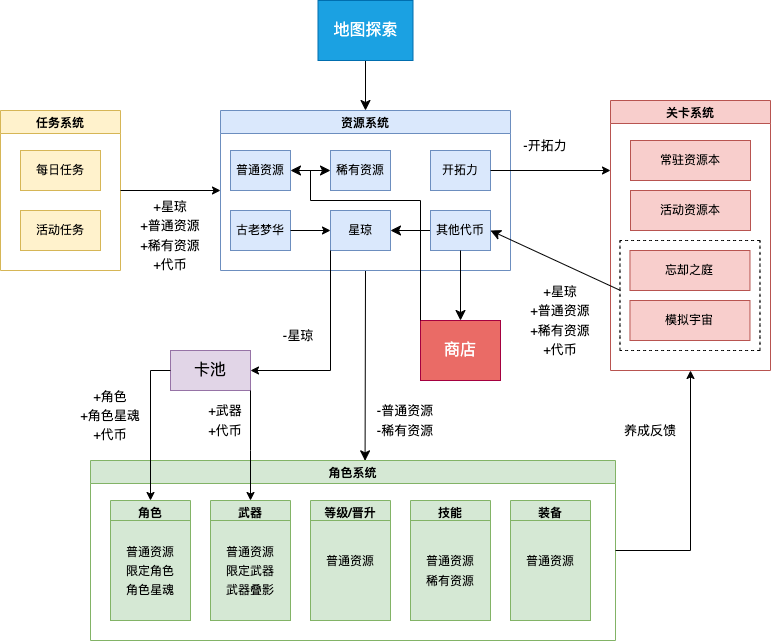

The diagram above was exported from draw.io. Its source (the exported page's mxGraphModel, read from the mxfile embedded in the PNG):
<mxGraphModel dx="708" dy="779" grid="1" gridSize="10" guides="1" tooltips="1" connect="1" arrows="1" fold="1" page="1" pageScale="1" pageWidth="1169" pageHeight="1654" math="0" shadow="0">
  <root>
    <mxCell id="0" />
    <mxCell id="1" parent="0" />
    <mxCell id="9GxUcFUZRtuYLZwPO1JE-2" value="任务系统" style="swimlane;fillColor=#fff2cc;strokeColor=#d6b656;" vertex="1" parent="1">
      <mxGeometry x="110" y="130" width="120" height="160" as="geometry" />
    </mxCell>
    <mxCell id="9GxUcFUZRtuYLZwPO1JE-3" value="每日任务" style="rounded=0;whiteSpace=wrap;html=1;fillColor=#fff2cc;strokeColor=#d6b656;" vertex="1" parent="9GxUcFUZRtuYLZwPO1JE-2">
      <mxGeometry x="20" y="40" width="80" height="40" as="geometry" />
    </mxCell>
    <mxCell id="9GxUcFUZRtuYLZwPO1JE-7" value="活动任务" style="rounded=0;whiteSpace=wrap;html=1;fillColor=#fff2cc;strokeColor=#d6b656;" vertex="1" parent="9GxUcFUZRtuYLZwPO1JE-2">
      <mxGeometry x="20" y="100" width="80" height="40" as="geometry" />
    </mxCell>
    <mxCell id="9GxUcFUZRtuYLZwPO1JE-8" value="" style="endArrow=classic;html=1;rounded=0;exitX=1;exitY=0.5;exitDx=0;exitDy=0;entryX=0;entryY=0.5;entryDx=0;entryDy=0;" edge="1" parent="1" source="9GxUcFUZRtuYLZwPO1JE-2" target="9GxUcFUZRtuYLZwPO1JE-9">
      <mxGeometry width="50" height="50" relative="1" as="geometry">
        <mxPoint x="200" y="120" as="sourcePoint" />
        <mxPoint x="360" y="280" as="targetPoint" />
      </mxGeometry>
    </mxCell>
    <mxCell id="9GxUcFUZRtuYLZwPO1JE-129" style="edgeStyle=none;curved=1;rounded=0;orthogonalLoop=1;jettySize=auto;html=1;fontSize=12;startSize=8;endSize=8;exitX=0.5;exitY=1;exitDx=0;exitDy=0;entryX=0.523;entryY=0.002;entryDx=0;entryDy=0;entryPerimeter=0;" edge="1" parent="1" source="9GxUcFUZRtuYLZwPO1JE-9" target="9GxUcFUZRtuYLZwPO1JE-28">
      <mxGeometry relative="1" as="geometry">
        <mxPoint x="475" y="330" as="sourcePoint" />
        <mxPoint x="500" y="430" as="targetPoint" />
      </mxGeometry>
    </mxCell>
    <mxCell id="9GxUcFUZRtuYLZwPO1JE-9" value="资源系统" style="swimlane;fillColor=#dae8fc;strokeColor=#6c8ebf;" vertex="1" parent="1">
      <mxGeometry x="330" y="130" width="290" height="160" as="geometry" />
    </mxCell>
    <mxCell id="9GxUcFUZRtuYLZwPO1JE-10" value="古老梦华" style="rounded=0;whiteSpace=wrap;html=1;fillColor=#dae8fc;strokeColor=#6c8ebf;" vertex="1" parent="9GxUcFUZRtuYLZwPO1JE-9">
      <mxGeometry x="10" y="100" width="60" height="40" as="geometry" />
    </mxCell>
    <mxCell id="9GxUcFUZRtuYLZwPO1JE-15" value="星琼" style="rounded=0;whiteSpace=wrap;html=1;fillColor=#dae8fc;strokeColor=#6c8ebf;" vertex="1" parent="9GxUcFUZRtuYLZwPO1JE-9">
      <mxGeometry x="110" y="100" width="60" height="40" as="geometry" />
    </mxCell>
    <mxCell id="9GxUcFUZRtuYLZwPO1JE-16" value="" style="endArrow=classic;html=1;rounded=0;exitX=1;exitY=0.5;exitDx=0;exitDy=0;entryX=0;entryY=0.5;entryDx=0;entryDy=0;" edge="1" parent="9GxUcFUZRtuYLZwPO1JE-9" source="9GxUcFUZRtuYLZwPO1JE-10" target="9GxUcFUZRtuYLZwPO1JE-15">
      <mxGeometry width="50" height="50" relative="1" as="geometry">
        <mxPoint x="70" y="170" as="sourcePoint" />
        <mxPoint x="120" y="120" as="targetPoint" />
      </mxGeometry>
    </mxCell>
    <mxCell id="9GxUcFUZRtuYLZwPO1JE-17" value="开拓力" style="rounded=0;whiteSpace=wrap;html=1;fillColor=#dae8fc;strokeColor=#6c8ebf;" vertex="1" parent="9GxUcFUZRtuYLZwPO1JE-9">
      <mxGeometry x="210" y="40" width="60" height="40" as="geometry" />
    </mxCell>
    <mxCell id="9GxUcFUZRtuYLZwPO1JE-19" value="普通资源" style="rounded=0;whiteSpace=wrap;html=1;fillColor=#dae8fc;strokeColor=#6c8ebf;" vertex="1" parent="9GxUcFUZRtuYLZwPO1JE-9">
      <mxGeometry x="10" y="40" width="60" height="40" as="geometry" />
    </mxCell>
    <mxCell id="9GxUcFUZRtuYLZwPO1JE-23" value="稀有资源" style="rounded=0;whiteSpace=wrap;html=1;fillColor=#dae8fc;strokeColor=#6c8ebf;" vertex="1" parent="9GxUcFUZRtuYLZwPO1JE-9">
      <mxGeometry x="110" y="40" width="60" height="40" as="geometry" />
    </mxCell>
    <mxCell id="9GxUcFUZRtuYLZwPO1JE-137" value="" style="edgeStyle=none;curved=1;rounded=0;orthogonalLoop=1;jettySize=auto;html=1;fontSize=12;startSize=8;endSize=8;" edge="1" parent="9GxUcFUZRtuYLZwPO1JE-9" source="9GxUcFUZRtuYLZwPO1JE-103" target="9GxUcFUZRtuYLZwPO1JE-15">
      <mxGeometry relative="1" as="geometry" />
    </mxCell>
    <mxCell id="9GxUcFUZRtuYLZwPO1JE-103" value="其他代币" style="rounded=0;whiteSpace=wrap;html=1;fillColor=#dae8fc;strokeColor=#6c8ebf;" vertex="1" parent="9GxUcFUZRtuYLZwPO1JE-9">
      <mxGeometry x="210" y="100" width="60" height="40" as="geometry" />
    </mxCell>
    <mxCell id="9GxUcFUZRtuYLZwPO1JE-127" value="" style="endArrow=classic;startArrow=classic;html=1;rounded=0;fontSize=12;startSize=8;endSize=8;curved=1;exitX=1;exitY=0.5;exitDx=0;exitDy=0;entryX=0;entryY=0.5;entryDx=0;entryDy=0;" edge="1" parent="9GxUcFUZRtuYLZwPO1JE-9" source="9GxUcFUZRtuYLZwPO1JE-19" target="9GxUcFUZRtuYLZwPO1JE-23">
      <mxGeometry width="50" height="50" relative="1" as="geometry">
        <mxPoint x="60" y="100" as="sourcePoint" />
        <mxPoint x="110" y="50" as="targetPoint" />
      </mxGeometry>
    </mxCell>
    <mxCell id="9GxUcFUZRtuYLZwPO1JE-18" value="" style="endArrow=classic;html=1;rounded=0;exitX=1;exitY=0.5;exitDx=0;exitDy=0;" edge="1" parent="1" source="9GxUcFUZRtuYLZwPO1JE-17">
      <mxGeometry width="50" height="50" relative="1" as="geometry">
        <mxPoint x="620" y="210" as="sourcePoint" />
        <mxPoint x="720" y="190" as="targetPoint" />
      </mxGeometry>
    </mxCell>
    <mxCell id="9GxUcFUZRtuYLZwPO1JE-21" value="&lt;font style=&quot;font-size: 16px;&quot;&gt;卡池&lt;/font&gt;" style="whiteSpace=wrap;html=1;fillColor=#e1d5e7;strokeColor=#9673a6;" vertex="1" parent="1">
      <mxGeometry x="280" y="370" width="80" height="40" as="geometry" />
    </mxCell>
    <mxCell id="9GxUcFUZRtuYLZwPO1JE-22" value="" style="endArrow=classic;html=1;rounded=0;entryX=1;entryY=0.5;entryDx=0;entryDy=0;exitX=0;exitY=1;exitDx=0;exitDy=0;" edge="1" parent="1" source="9GxUcFUZRtuYLZwPO1JE-15" target="9GxUcFUZRtuYLZwPO1JE-21">
      <mxGeometry width="50" height="50" relative="1" as="geometry">
        <mxPoint x="420" y="280" as="sourcePoint" />
        <mxPoint x="470" y="230" as="targetPoint" />
        <Array as="points">
          <mxPoint x="440" y="390" />
        </Array>
      </mxGeometry>
    </mxCell>
    <mxCell id="9GxUcFUZRtuYLZwPO1JE-27" value="&lt;font style=&quot;font-size: 13px;&quot;&gt;+星琼&lt;br&gt;+普通资源&lt;br&gt;+稀有资源&lt;br&gt;+代币&lt;/font&gt;" style="text;strokeColor=none;fillColor=none;html=1;align=center;verticalAlign=middle;whiteSpace=wrap;rounded=0;fontSize=16;" vertex="1" parent="1">
      <mxGeometry x="230" y="185" width="100" height="140" as="geometry" />
    </mxCell>
    <mxCell id="9GxUcFUZRtuYLZwPO1JE-28" value="角色系统" style="swimlane;fillColor=#d5e8d4;strokeColor=#82b366;" vertex="1" parent="1">
      <mxGeometry x="200" y="480" width="525" height="180" as="geometry" />
    </mxCell>
    <mxCell id="9GxUcFUZRtuYLZwPO1JE-50" value="等级/晋升" style="swimlane;fillColor=#d5e8d4;strokeColor=#82b366;movable=1;resizable=1;rotatable=1;deletable=1;editable=1;locked=0;connectable=1;" vertex="1" parent="9GxUcFUZRtuYLZwPO1JE-28">
      <mxGeometry x="220" y="40" width="80" height="120" as="geometry" />
    </mxCell>
    <mxCell id="9GxUcFUZRtuYLZwPO1JE-54" value="&lt;span style=&quot;font-size: 12px;&quot;&gt;普通资源&lt;br&gt;&lt;br&gt;&lt;/span&gt;" style="text;strokeColor=#82b366;fillColor=#d5e8d4;html=1;align=center;verticalAlign=middle;whiteSpace=wrap;rounded=0;fontSize=16;" vertex="1" parent="9GxUcFUZRtuYLZwPO1JE-50">
      <mxGeometry y="20" width="80" height="100" as="geometry" />
    </mxCell>
    <mxCell id="9GxUcFUZRtuYLZwPO1JE-62" value="装备" style="swimlane;fillColor=#d5e8d4;strokeColor=#82b366;" vertex="1" parent="9GxUcFUZRtuYLZwPO1JE-28">
      <mxGeometry x="420" y="40" width="80" height="120" as="geometry" />
    </mxCell>
    <mxCell id="9GxUcFUZRtuYLZwPO1JE-65" value="&lt;span style=&quot;font-size: 12px;&quot;&gt;普通资源&lt;br&gt;&lt;br&gt;&lt;/span&gt;" style="text;strokeColor=#82b366;fillColor=#d5e8d4;html=1;align=center;verticalAlign=middle;whiteSpace=wrap;rounded=0;fontSize=16;" vertex="1" parent="9GxUcFUZRtuYLZwPO1JE-62">
      <mxGeometry y="20" width="80" height="100" as="geometry" />
    </mxCell>
    <mxCell id="9GxUcFUZRtuYLZwPO1JE-56" value="技能" style="swimlane;fillColor=#d5e8d4;strokeColor=#82b366;" vertex="1" parent="9GxUcFUZRtuYLZwPO1JE-28">
      <mxGeometry x="320" y="40" width="80" height="120" as="geometry" />
    </mxCell>
    <mxCell id="9GxUcFUZRtuYLZwPO1JE-57" value="&lt;span style=&quot;font-size: 12px;&quot;&gt;普通资源&lt;br&gt;稀有资源&lt;br&gt;&lt;/span&gt;" style="text;strokeColor=#82b366;fillColor=#d5e8d4;html=1;align=center;verticalAlign=middle;whiteSpace=wrap;rounded=0;fontSize=16;" vertex="1" parent="9GxUcFUZRtuYLZwPO1JE-56">
      <mxGeometry y="20" width="80" height="100" as="geometry" />
    </mxCell>
    <mxCell id="9GxUcFUZRtuYLZwPO1JE-43" value="武器" style="swimlane;fillColor=#d5e8d4;strokeColor=#82b366;" vertex="1" parent="9GxUcFUZRtuYLZwPO1JE-28">
      <mxGeometry x="120" y="40" width="80" height="120" as="geometry" />
    </mxCell>
    <mxCell id="9GxUcFUZRtuYLZwPO1JE-52" value="&lt;span style=&quot;font-size: 12px;&quot;&gt;普通资源&lt;br&gt;限定武器&lt;br&gt;武器叠影&lt;br&gt;&lt;/span&gt;" style="text;strokeColor=#82b366;fillColor=#d5e8d4;html=1;align=center;verticalAlign=middle;whiteSpace=wrap;rounded=0;fontSize=16;" vertex="1" parent="9GxUcFUZRtuYLZwPO1JE-43">
      <mxGeometry y="20" width="80" height="100" as="geometry" />
    </mxCell>
    <mxCell id="9GxUcFUZRtuYLZwPO1JE-42" value="角色" style="swimlane;fillColor=#d5e8d4;strokeColor=#82b366;" vertex="1" parent="9GxUcFUZRtuYLZwPO1JE-28">
      <mxGeometry x="20" y="40" width="80" height="120" as="geometry" />
    </mxCell>
    <mxCell id="9GxUcFUZRtuYLZwPO1JE-26" value="&lt;font style=&quot;font-size: 12px;&quot;&gt;普通资源&lt;br&gt;限定角色&lt;br&gt;角色星魂&lt;br&gt;&lt;/font&gt;" style="text;strokeColor=#82b366;fillColor=#d5e8d4;html=1;align=center;verticalAlign=middle;whiteSpace=wrap;rounded=0;fontSize=16;" vertex="1" parent="9GxUcFUZRtuYLZwPO1JE-42">
      <mxGeometry y="20" width="80" height="100" as="geometry" />
    </mxCell>
    <mxCell id="9GxUcFUZRtuYLZwPO1JE-67" value="" style="endArrow=classic;html=1;rounded=0;entryX=0.5;entryY=0;entryDx=0;entryDy=0;exitX=0;exitY=0.5;exitDx=0;exitDy=0;" edge="1" parent="1" source="9GxUcFUZRtuYLZwPO1JE-21" target="9GxUcFUZRtuYLZwPO1JE-42">
      <mxGeometry width="50" height="50" relative="1" as="geometry">
        <mxPoint x="320" y="450" as="sourcePoint" />
        <mxPoint x="370" y="410" as="targetPoint" />
        <Array as="points">
          <mxPoint x="260" y="390" />
        </Array>
      </mxGeometry>
    </mxCell>
    <mxCell id="9GxUcFUZRtuYLZwPO1JE-68" value="" style="endArrow=classic;html=1;rounded=0;entryX=0.5;entryY=0;entryDx=0;entryDy=0;exitX=1;exitY=1;exitDx=0;exitDy=0;" edge="1" parent="1" source="9GxUcFUZRtuYLZwPO1JE-21" target="9GxUcFUZRtuYLZwPO1JE-43">
      <mxGeometry width="50" height="50" relative="1" as="geometry">
        <mxPoint x="290" y="390" as="sourcePoint" />
        <mxPoint x="150" y="530" as="targetPoint" />
        <Array as="points">
          <mxPoint x="360" y="470" />
        </Array>
      </mxGeometry>
    </mxCell>
    <mxCell id="9GxUcFUZRtuYLZwPO1JE-69" value="&lt;font style=&quot;font-size: 13px;&quot;&gt;-星琼&lt;br&gt;&lt;/font&gt;" style="text;strokeColor=none;fillColor=none;html=1;align=center;verticalAlign=middle;whiteSpace=wrap;rounded=0;fontSize=16;" vertex="1" parent="1">
      <mxGeometry x="382.5" y="330" width="50" height="50" as="geometry" />
    </mxCell>
    <mxCell id="9GxUcFUZRtuYLZwPO1JE-70" value="&lt;font style=&quot;font-size: 13px;&quot;&gt;+角色&lt;br&gt;+角色星魂&lt;br&gt;+代币&lt;br&gt;&lt;/font&gt;" style="text;strokeColor=none;fillColor=none;html=1;align=center;verticalAlign=middle;whiteSpace=wrap;rounded=0;fontSize=16;" vertex="1" parent="1">
      <mxGeometry x="180" y="410" width="80" height="50" as="geometry" />
    </mxCell>
    <mxCell id="9GxUcFUZRtuYLZwPO1JE-71" value="&lt;font style=&quot;font-size: 13px;&quot;&gt;+武器&lt;br&gt;+代币&lt;br&gt;&lt;/font&gt;" style="text;strokeColor=none;fillColor=none;html=1;align=center;verticalAlign=middle;whiteSpace=wrap;rounded=0;fontSize=16;" vertex="1" parent="1">
      <mxGeometry x="310" y="415" width="50" height="50" as="geometry" />
    </mxCell>
    <mxCell id="9GxUcFUZRtuYLZwPO1JE-72" value="关卡系统" style="swimlane;fillColor=#f8cecc;strokeColor=#b85450;" vertex="1" parent="1">
      <mxGeometry x="720" y="120" width="160" height="270" as="geometry" />
    </mxCell>
    <mxCell id="9GxUcFUZRtuYLZwPO1JE-73" value="常驻资源本" style="rounded=0;whiteSpace=wrap;html=1;fillColor=#f8cecc;strokeColor=#b85450;" vertex="1" parent="9GxUcFUZRtuYLZwPO1JE-72">
      <mxGeometry x="20" y="40" width="120" height="40" as="geometry" />
    </mxCell>
    <mxCell id="9GxUcFUZRtuYLZwPO1JE-74" value="活动资源本" style="rounded=0;whiteSpace=wrap;html=1;fillColor=#f8cecc;strokeColor=#b85450;" vertex="1" parent="9GxUcFUZRtuYLZwPO1JE-72">
      <mxGeometry x="20" y="90" width="120" height="40" as="geometry" />
    </mxCell>
    <mxCell id="9GxUcFUZRtuYLZwPO1JE-117" value="" style="group" vertex="1" connectable="0" parent="9GxUcFUZRtuYLZwPO1JE-72">
      <mxGeometry x="9.47" y="140" width="140" height="110" as="geometry" />
    </mxCell>
    <mxCell id="9GxUcFUZRtuYLZwPO1JE-106" value="" style="endArrow=none;dashed=1;html=1;rounded=0;fontSize=12;startSize=8;endSize=8;curved=1;" edge="1" parent="9GxUcFUZRtuYLZwPO1JE-117">
      <mxGeometry width="50" height="50" relative="1" as="geometry">
        <mxPoint x="140" y="110" as="sourcePoint" />
        <mxPoint x="140" as="targetPoint" />
      </mxGeometry>
    </mxCell>
    <mxCell id="9GxUcFUZRtuYLZwPO1JE-105" value="" style="endArrow=none;dashed=1;html=1;rounded=0;fontSize=12;startSize=8;endSize=8;curved=1;" edge="1" parent="9GxUcFUZRtuYLZwPO1JE-117">
      <mxGeometry width="50" height="50" relative="1" as="geometry">
        <mxPoint y="110" as="sourcePoint" />
        <mxPoint as="targetPoint" />
      </mxGeometry>
    </mxCell>
    <mxCell id="9GxUcFUZRtuYLZwPO1JE-109" value="" style="endArrow=none;dashed=1;html=1;rounded=0;fontSize=12;startSize=8;endSize=8;curved=1;" edge="1" parent="9GxUcFUZRtuYLZwPO1JE-117">
      <mxGeometry width="50" height="50" relative="1" as="geometry">
        <mxPoint x="140" y="110" as="sourcePoint" />
        <mxPoint y="110" as="targetPoint" />
      </mxGeometry>
    </mxCell>
    <mxCell id="9GxUcFUZRtuYLZwPO1JE-115" value="" style="endArrow=none;dashed=1;html=1;rounded=0;fontSize=12;startSize=8;endSize=8;curved=1;" edge="1" parent="9GxUcFUZRtuYLZwPO1JE-117">
      <mxGeometry width="50" height="50" relative="1" as="geometry">
        <mxPoint x="140" as="sourcePoint" />
        <mxPoint as="targetPoint" />
      </mxGeometry>
    </mxCell>
    <mxCell id="9GxUcFUZRtuYLZwPO1JE-116" value="" style="group" vertex="1" connectable="0" parent="9GxUcFUZRtuYLZwPO1JE-117">
      <mxGeometry x="10" y="10" width="120" height="90" as="geometry" />
    </mxCell>
    <mxCell id="9GxUcFUZRtuYLZwPO1JE-89" value="忘却之庭" style="rounded=0;whiteSpace=wrap;html=1;fillColor=#f8cecc;strokeColor=#b85450;" vertex="1" parent="9GxUcFUZRtuYLZwPO1JE-116">
      <mxGeometry width="120" height="40" as="geometry" />
    </mxCell>
    <mxCell id="9GxUcFUZRtuYLZwPO1JE-90" value="模拟宇宙" style="rounded=0;whiteSpace=wrap;html=1;fillColor=#f8cecc;strokeColor=#b85450;" vertex="1" parent="9GxUcFUZRtuYLZwPO1JE-116">
      <mxGeometry y="50" width="120" height="40" as="geometry" />
    </mxCell>
    <mxCell id="9GxUcFUZRtuYLZwPO1JE-95" value="&lt;font style=&quot;font-size: 13px;&quot;&gt;-开拓力&lt;br&gt;&lt;/font&gt;" style="text;strokeColor=none;fillColor=none;html=1;align=center;verticalAlign=middle;whiteSpace=wrap;rounded=0;fontSize=16;" vertex="1" parent="1">
      <mxGeometry x="630" y="140" width="50" height="50" as="geometry" />
    </mxCell>
    <mxCell id="9GxUcFUZRtuYLZwPO1JE-110" value="" style="endArrow=classic;html=1;rounded=0;fontSize=12;startSize=8;endSize=8;curved=1;entryX=1;entryY=0.5;entryDx=0;entryDy=0;" edge="1" parent="1" target="9GxUcFUZRtuYLZwPO1JE-103">
      <mxGeometry width="50" height="50" relative="1" as="geometry">
        <mxPoint x="730" y="310" as="sourcePoint" />
        <mxPoint x="540" y="350" as="targetPoint" />
      </mxGeometry>
    </mxCell>
    <mxCell id="9GxUcFUZRtuYLZwPO1JE-114" style="edgeStyle=none;curved=1;rounded=0;orthogonalLoop=1;jettySize=auto;html=1;exitX=0.5;exitY=0;exitDx=0;exitDy=0;fontSize=12;startSize=8;endSize=8;entryX=0.5;entryY=0;entryDx=0;entryDy=0;" edge="1" parent="1" source="9GxUcFUZRtuYLZwPO1JE-111" target="9GxUcFUZRtuYLZwPO1JE-9">
      <mxGeometry relative="1" as="geometry">
        <mxPoint x="500" y="110" as="targetPoint" />
      </mxGeometry>
    </mxCell>
    <mxCell id="9GxUcFUZRtuYLZwPO1JE-111" value="地图探索" style="rounded=0;whiteSpace=wrap;html=1;fontSize=16;fillColor=#1ba1e2;fontColor=#ffffff;strokeColor=#006EAF;" vertex="1" parent="1">
      <mxGeometry x="427.5" y="20" width="95" height="60" as="geometry" />
    </mxCell>
    <mxCell id="9GxUcFUZRtuYLZwPO1JE-112" value="商店" style="rounded=0;whiteSpace=wrap;html=1;fontSize=16;fillColor=#EA6B66;fontColor=#ffffff;strokeColor=#A50040;" vertex="1" parent="1">
      <mxGeometry x="530" y="340" width="80" height="60" as="geometry" />
    </mxCell>
    <mxCell id="9GxUcFUZRtuYLZwPO1JE-113" style="edgeStyle=none;curved=1;rounded=0;orthogonalLoop=1;jettySize=auto;html=1;exitX=0.5;exitY=1;exitDx=0;exitDy=0;entryX=0.5;entryY=0;entryDx=0;entryDy=0;fontSize=12;startSize=8;endSize=8;" edge="1" parent="1" source="9GxUcFUZRtuYLZwPO1JE-103" target="9GxUcFUZRtuYLZwPO1JE-112">
      <mxGeometry relative="1" as="geometry" />
    </mxCell>
    <mxCell id="9GxUcFUZRtuYLZwPO1JE-130" value="&lt;font style=&quot;font-size: 13px;&quot;&gt;+星琼&lt;br&gt;+普通资源&lt;br&gt;+稀有资源&lt;br&gt;+代币&lt;/font&gt;" style="text;strokeColor=none;fillColor=none;html=1;align=center;verticalAlign=middle;whiteSpace=wrap;rounded=0;fontSize=16;" vertex="1" parent="1">
      <mxGeometry x="620" y="300" width="100" height="80" as="geometry" />
    </mxCell>
    <mxCell id="9GxUcFUZRtuYLZwPO1JE-134" value="&lt;span style=&quot;font-size: 13px;&quot;&gt;养成反馈&lt;/span&gt;" style="text;strokeColor=none;fillColor=none;html=1;align=center;verticalAlign=middle;whiteSpace=wrap;rounded=0;fontSize=16;" vertex="1" parent="1">
      <mxGeometry x="720" y="410" width="80" height="80" as="geometry" />
    </mxCell>
    <mxCell id="9GxUcFUZRtuYLZwPO1JE-135" value="" style="endArrow=classic;html=1;rounded=0;entryX=0.5;entryY=1;entryDx=0;entryDy=0;exitX=1;exitY=0.5;exitDx=0;exitDy=0;" edge="1" parent="1" source="9GxUcFUZRtuYLZwPO1JE-28" target="9GxUcFUZRtuYLZwPO1JE-72">
      <mxGeometry width="50" height="50" relative="1" as="geometry">
        <mxPoint x="805" y="430" as="sourcePoint" />
        <mxPoint x="725" y="550" as="targetPoint" />
        <Array as="points">
          <mxPoint x="800" y="570" />
        </Array>
      </mxGeometry>
    </mxCell>
    <mxCell id="9GxUcFUZRtuYLZwPO1JE-136" value="&lt;font style=&quot;font-size: 13px;&quot;&gt;-普通资源&lt;br&gt;-稀有资源&lt;br&gt;&lt;/font&gt;" style="text;strokeColor=none;fillColor=none;html=1;align=center;verticalAlign=middle;whiteSpace=wrap;rounded=0;fontSize=16;" vertex="1" parent="1">
      <mxGeometry x="480" y="415" width="70" height="50" as="geometry" />
    </mxCell>
    <mxCell id="9GxUcFUZRtuYLZwPO1JE-139" value="" style="group" vertex="1" connectable="0" parent="1">
      <mxGeometry x="420" y="190" width="110" height="30" as="geometry" />
    </mxCell>
    <mxCell id="9GxUcFUZRtuYLZwPO1JE-128" value="" style="endArrow=none;html=1;rounded=0;fontSize=12;startSize=8;endSize=8;curved=1;" edge="1" parent="9GxUcFUZRtuYLZwPO1JE-139">
      <mxGeometry width="50" height="50" relative="1" as="geometry">
        <mxPoint y="30" as="sourcePoint" />
        <mxPoint as="targetPoint" />
      </mxGeometry>
    </mxCell>
    <mxCell id="9GxUcFUZRtuYLZwPO1JE-138" value="" style="group" vertex="1" connectable="0" parent="9GxUcFUZRtuYLZwPO1JE-139">
      <mxGeometry y="30" width="110" as="geometry" />
    </mxCell>
    <mxCell id="9GxUcFUZRtuYLZwPO1JE-122" value="" style="endArrow=none;html=1;rounded=0;fontSize=12;startSize=8;endSize=8;curved=1;entryX=0;entryY=0;entryDx=0;entryDy=0;" edge="1" parent="9GxUcFUZRtuYLZwPO1JE-138" target="9GxUcFUZRtuYLZwPO1JE-112">
      <mxGeometry width="50" height="50" relative="1" as="geometry">
        <mxPoint x="110" as="sourcePoint" />
        <mxPoint x="100" y="80" as="targetPoint" />
      </mxGeometry>
    </mxCell>
    <mxCell id="9GxUcFUZRtuYLZwPO1JE-123" value="" style="endArrow=none;html=1;rounded=0;fontSize=12;startSize=8;endSize=8;curved=1;" edge="1" parent="9GxUcFUZRtuYLZwPO1JE-138">
      <mxGeometry width="50" height="50" relative="1" as="geometry">
        <mxPoint as="sourcePoint" />
        <mxPoint x="110" as="targetPoint" />
      </mxGeometry>
    </mxCell>
  </root>
</mxGraphModel>